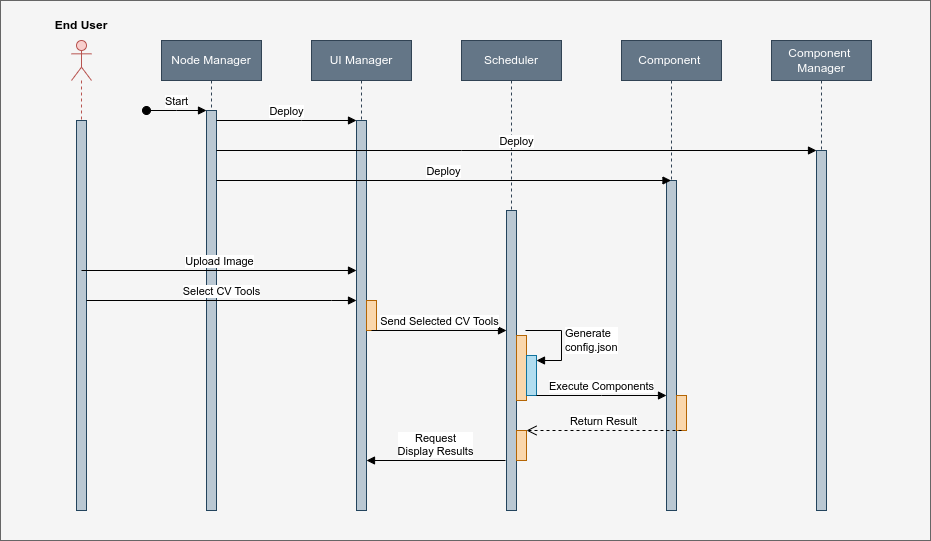

The diagram above was exported from draw.io. Its source (the exported page's mxGraphModel, read from the mxfile embedded in the PNG):
<mxGraphModel dx="2044" dy="662" grid="1" gridSize="10" guides="1" tooltips="1" connect="1" arrows="1" fold="1" page="1" pageScale="1" pageWidth="850" pageHeight="1100" math="0" shadow="0">
  <root>
    <mxCell id="0" />
    <mxCell id="1" parent="0" />
    <mxCell id="nMEeZYuCgd0DhH0Nnocz-47" value="" style="rounded=0;whiteSpace=wrap;html=1;fillColor=#f5f5f5;fontColor=#333333;strokeColor=#666666;" vertex="1" parent="1">
      <mxGeometry x="-121" width="930" height="540" as="geometry" />
    </mxCell>
    <mxCell id="nMEeZYuCgd0DhH0Nnocz-1" value="Node Manager" style="shape=umlLifeline;perimeter=lifelinePerimeter;whiteSpace=wrap;html=1;container=0;dropTarget=0;collapsible=0;recursiveResize=0;outlineConnect=0;portConstraint=eastwest;newEdgeStyle={&quot;edgeStyle&quot;:&quot;elbowEdgeStyle&quot;,&quot;elbow&quot;:&quot;vertical&quot;,&quot;curved&quot;:0,&quot;rounded&quot;:0};fillColor=#647687;strokeColor=#314354;fontColor=#ffffff;" vertex="1" parent="1">
      <mxGeometry x="40" y="40" width="100" height="470" as="geometry" />
    </mxCell>
    <mxCell id="nMEeZYuCgd0DhH0Nnocz-2" value="" style="html=1;points=[];perimeter=orthogonalPerimeter;outlineConnect=0;targetShapes=umlLifeline;portConstraint=eastwest;newEdgeStyle={&quot;edgeStyle&quot;:&quot;elbowEdgeStyle&quot;,&quot;elbow&quot;:&quot;vertical&quot;,&quot;curved&quot;:0,&quot;rounded&quot;:0};fillColor=#bac8d3;strokeColor=#23445d;" vertex="1" parent="nMEeZYuCgd0DhH0Nnocz-1">
      <mxGeometry x="45" y="70" width="10" height="400" as="geometry" />
    </mxCell>
    <mxCell id="nMEeZYuCgd0DhH0Nnocz-3" value="Start" style="html=1;verticalAlign=bottom;startArrow=oval;endArrow=block;startSize=8;edgeStyle=elbowEdgeStyle;elbow=vertical;curved=0;rounded=0;" edge="1" parent="nMEeZYuCgd0DhH0Nnocz-1" target="nMEeZYuCgd0DhH0Nnocz-2">
      <mxGeometry relative="1" as="geometry">
        <mxPoint x="-15" y="70" as="sourcePoint" />
      </mxGeometry>
    </mxCell>
    <mxCell id="nMEeZYuCgd0DhH0Nnocz-37" value="" style="html=1;verticalAlign=bottom;endArrow=block;edgeStyle=elbowEdgeStyle;elbow=vertical;curved=0;rounded=0;" edge="1" parent="nMEeZYuCgd0DhH0Nnocz-1" source="nMEeZYuCgd0DhH0Nnocz-2">
      <mxGeometry width="80" relative="1" as="geometry">
        <mxPoint x="55" y="320" as="sourcePoint" />
        <mxPoint x="55" y="305" as="targetPoint" />
        <Array as="points" />
      </mxGeometry>
    </mxCell>
    <mxCell id="nMEeZYuCgd0DhH0Nnocz-5" value="UI Manager" style="shape=umlLifeline;perimeter=lifelinePerimeter;whiteSpace=wrap;html=1;container=0;dropTarget=0;collapsible=0;recursiveResize=0;outlineConnect=0;portConstraint=eastwest;newEdgeStyle={&quot;edgeStyle&quot;:&quot;elbowEdgeStyle&quot;,&quot;elbow&quot;:&quot;vertical&quot;,&quot;curved&quot;:0,&quot;rounded&quot;:0};fillColor=#647687;fontColor=#ffffff;strokeColor=#314354;" vertex="1" parent="1">
      <mxGeometry x="190" y="40" width="100" height="470" as="geometry" />
    </mxCell>
    <mxCell id="nMEeZYuCgd0DhH0Nnocz-6" value="" style="html=1;points=[];perimeter=orthogonalPerimeter;outlineConnect=0;targetShapes=umlLifeline;portConstraint=eastwest;newEdgeStyle={&quot;edgeStyle&quot;:&quot;elbowEdgeStyle&quot;,&quot;elbow&quot;:&quot;vertical&quot;,&quot;curved&quot;:0,&quot;rounded&quot;:0};fillColor=#bac8d3;strokeColor=#23445d;" vertex="1" parent="nMEeZYuCgd0DhH0Nnocz-5">
      <mxGeometry x="45" y="80" width="10" height="390" as="geometry" />
    </mxCell>
    <mxCell id="nMEeZYuCgd0DhH0Nnocz-49" value="" style="html=1;points=[];perimeter=orthogonalPerimeter;outlineConnect=0;targetShapes=umlLifeline;portConstraint=eastwest;newEdgeStyle={&quot;edgeStyle&quot;:&quot;elbowEdgeStyle&quot;,&quot;elbow&quot;:&quot;vertical&quot;,&quot;curved&quot;:0,&quot;rounded&quot;:0};fillColor=#fad7ac;strokeColor=#b46504;" vertex="1" parent="nMEeZYuCgd0DhH0Nnocz-5">
      <mxGeometry x="55" y="260" width="10" height="30" as="geometry" />
    </mxCell>
    <mxCell id="nMEeZYuCgd0DhH0Nnocz-7" value="Deploy" style="html=1;verticalAlign=bottom;endArrow=block;edgeStyle=elbowEdgeStyle;elbow=vertical;curved=0;rounded=0;" edge="1" parent="1" source="nMEeZYuCgd0DhH0Nnocz-2" target="nMEeZYuCgd0DhH0Nnocz-6">
      <mxGeometry relative="1" as="geometry">
        <mxPoint x="195" y="130" as="sourcePoint" />
        <Array as="points">
          <mxPoint x="180" y="120" />
        </Array>
      </mxGeometry>
    </mxCell>
    <mxCell id="nMEeZYuCgd0DhH0Nnocz-11" value="Component&amp;nbsp;&lt;br&gt;Manager" style="shape=umlLifeline;perimeter=lifelinePerimeter;whiteSpace=wrap;html=1;container=0;dropTarget=0;collapsible=0;recursiveResize=0;outlineConnect=0;portConstraint=eastwest;newEdgeStyle={&quot;edgeStyle&quot;:&quot;elbowEdgeStyle&quot;,&quot;elbow&quot;:&quot;vertical&quot;,&quot;curved&quot;:0,&quot;rounded&quot;:0};fillColor=#647687;fontColor=#ffffff;strokeColor=#314354;" vertex="1" parent="1">
      <mxGeometry x="650" y="40" width="100" height="470" as="geometry" />
    </mxCell>
    <mxCell id="nMEeZYuCgd0DhH0Nnocz-12" value="" style="html=1;points=[];perimeter=orthogonalPerimeter;outlineConnect=0;targetShapes=umlLifeline;portConstraint=eastwest;newEdgeStyle={&quot;edgeStyle&quot;:&quot;elbowEdgeStyle&quot;,&quot;elbow&quot;:&quot;vertical&quot;,&quot;curved&quot;:0,&quot;rounded&quot;:0};fillColor=#bac8d3;strokeColor=#23445d;" vertex="1" parent="nMEeZYuCgd0DhH0Nnocz-11">
      <mxGeometry x="45" y="110" width="10" height="360" as="geometry" />
    </mxCell>
    <mxCell id="nMEeZYuCgd0DhH0Nnocz-13" value="Component&amp;nbsp;" style="shape=umlLifeline;perimeter=lifelinePerimeter;whiteSpace=wrap;html=1;container=0;dropTarget=0;collapsible=0;recursiveResize=0;outlineConnect=0;portConstraint=eastwest;newEdgeStyle={&quot;edgeStyle&quot;:&quot;elbowEdgeStyle&quot;,&quot;elbow&quot;:&quot;vertical&quot;,&quot;curved&quot;:0,&quot;rounded&quot;:0};fillColor=#647687;strokeColor=#314354;fontColor=#ffffff;" vertex="1" parent="1">
      <mxGeometry x="500" y="40" width="100" height="470" as="geometry" />
    </mxCell>
    <mxCell id="nMEeZYuCgd0DhH0Nnocz-14" value="" style="html=1;points=[];perimeter=orthogonalPerimeter;outlineConnect=0;targetShapes=umlLifeline;portConstraint=eastwest;newEdgeStyle={&quot;edgeStyle&quot;:&quot;elbowEdgeStyle&quot;,&quot;elbow&quot;:&quot;vertical&quot;,&quot;curved&quot;:0,&quot;rounded&quot;:0};fillColor=#bac8d3;strokeColor=#23445d;" vertex="1" parent="nMEeZYuCgd0DhH0Nnocz-13">
      <mxGeometry x="45" y="140" width="10" height="330" as="geometry" />
    </mxCell>
    <mxCell id="nMEeZYuCgd0DhH0Nnocz-57" value="" style="html=1;points=[];perimeter=orthogonalPerimeter;outlineConnect=0;targetShapes=umlLifeline;portConstraint=eastwest;newEdgeStyle={&quot;edgeStyle&quot;:&quot;elbowEdgeStyle&quot;,&quot;elbow&quot;:&quot;vertical&quot;,&quot;curved&quot;:0,&quot;rounded&quot;:0};fillColor=#fad7ac;strokeColor=#b46504;" vertex="1" parent="nMEeZYuCgd0DhH0Nnocz-13">
      <mxGeometry x="55" y="355" width="10" height="35" as="geometry" />
    </mxCell>
    <mxCell id="nMEeZYuCgd0DhH0Nnocz-15" value="Scheduler" style="shape=umlLifeline;perimeter=lifelinePerimeter;whiteSpace=wrap;html=1;container=0;dropTarget=0;collapsible=0;recursiveResize=0;outlineConnect=0;portConstraint=eastwest;newEdgeStyle={&quot;edgeStyle&quot;:&quot;elbowEdgeStyle&quot;,&quot;elbow&quot;:&quot;vertical&quot;,&quot;curved&quot;:0,&quot;rounded&quot;:0};fillColor=#647687;fontColor=#ffffff;strokeColor=#314354;" vertex="1" parent="1">
      <mxGeometry x="340" y="40" width="100" height="470" as="geometry" />
    </mxCell>
    <mxCell id="nMEeZYuCgd0DhH0Nnocz-16" value="" style="html=1;points=[];perimeter=orthogonalPerimeter;outlineConnect=0;targetShapes=umlLifeline;portConstraint=eastwest;newEdgeStyle={&quot;edgeStyle&quot;:&quot;elbowEdgeStyle&quot;,&quot;elbow&quot;:&quot;vertical&quot;,&quot;curved&quot;:0,&quot;rounded&quot;:0};fillColor=#bac8d3;strokeColor=#23445d;" vertex="1" parent="nMEeZYuCgd0DhH0Nnocz-15">
      <mxGeometry x="45" y="170" width="10" height="300" as="geometry" />
    </mxCell>
    <mxCell id="nMEeZYuCgd0DhH0Nnocz-51" value="" style="html=1;points=[];perimeter=orthogonalPerimeter;outlineConnect=0;targetShapes=umlLifeline;portConstraint=eastwest;newEdgeStyle={&quot;edgeStyle&quot;:&quot;elbowEdgeStyle&quot;,&quot;elbow&quot;:&quot;vertical&quot;,&quot;curved&quot;:0,&quot;rounded&quot;:0};fillColor=#fad7ac;strokeColor=#b46504;" vertex="1" parent="nMEeZYuCgd0DhH0Nnocz-15">
      <mxGeometry x="55" y="295" width="10" height="65" as="geometry" />
    </mxCell>
    <mxCell id="nMEeZYuCgd0DhH0Nnocz-17" value="Deploy" style="html=1;verticalAlign=bottom;endArrow=block;edgeStyle=elbowEdgeStyle;elbow=vertical;curved=0;rounded=0;" edge="1" parent="1" source="nMEeZYuCgd0DhH0Nnocz-2" target="nMEeZYuCgd0DhH0Nnocz-12">
      <mxGeometry width="80" relative="1" as="geometry">
        <mxPoint x="470" y="170" as="sourcePoint" />
        <mxPoint x="380" y="150" as="targetPoint" />
        <Array as="points">
          <mxPoint x="340" y="150" />
          <mxPoint x="280" y="160" />
          <mxPoint x="170" y="150" />
        </Array>
      </mxGeometry>
    </mxCell>
    <mxCell id="nMEeZYuCgd0DhH0Nnocz-18" value="Deploy" style="html=1;verticalAlign=bottom;endArrow=block;edgeStyle=elbowEdgeStyle;elbow=vertical;curved=0;rounded=0;" edge="1" parent="1" source="nMEeZYuCgd0DhH0Nnocz-2" target="nMEeZYuCgd0DhH0Nnocz-13">
      <mxGeometry width="80" relative="1" as="geometry">
        <mxPoint x="100" y="180" as="sourcePoint" />
        <mxPoint x="387.5" y="180" as="targetPoint" />
        <Array as="points">
          <mxPoint x="337.5" y="180" />
          <mxPoint x="277.5" y="190" />
          <mxPoint x="167.5" y="180" />
        </Array>
      </mxGeometry>
    </mxCell>
    <mxCell id="nMEeZYuCgd0DhH0Nnocz-24" value="" style="shape=umlLifeline;perimeter=lifelinePerimeter;whiteSpace=wrap;html=1;container=1;dropTarget=0;collapsible=0;recursiveResize=0;outlineConnect=0;portConstraint=eastwest;newEdgeStyle={&quot;edgeStyle&quot;:&quot;elbowEdgeStyle&quot;,&quot;elbow&quot;:&quot;vertical&quot;,&quot;curved&quot;:0,&quot;rounded&quot;:0};participant=umlActor;fillColor=#f8cecc;strokeColor=#b85450;" vertex="1" parent="1">
      <mxGeometry x="-50" y="40" width="20" height="470" as="geometry" />
    </mxCell>
    <mxCell id="nMEeZYuCgd0DhH0Nnocz-42" value="" style="html=1;points=[];perimeter=orthogonalPerimeter;outlineConnect=0;targetShapes=umlLifeline;portConstraint=eastwest;newEdgeStyle={&quot;edgeStyle&quot;:&quot;elbowEdgeStyle&quot;,&quot;elbow&quot;:&quot;vertical&quot;,&quot;curved&quot;:0,&quot;rounded&quot;:0};fillColor=#bac8d3;strokeColor=#23445d;" vertex="1" parent="nMEeZYuCgd0DhH0Nnocz-24">
      <mxGeometry x="5" y="80" width="10" height="390" as="geometry" />
    </mxCell>
    <mxCell id="nMEeZYuCgd0DhH0Nnocz-29" value="Upload Image" style="html=1;verticalAlign=bottom;endArrow=block;edgeStyle=elbowEdgeStyle;elbow=vertical;curved=0;rounded=0;" edge="1" target="nMEeZYuCgd0DhH0Nnocz-6" parent="1">
      <mxGeometry relative="1" as="geometry">
        <mxPoint x="-40" y="270" as="sourcePoint" />
        <mxPoint x="230" y="270" as="targetPoint" />
      </mxGeometry>
    </mxCell>
    <mxCell id="nMEeZYuCgd0DhH0Nnocz-45" value="&lt;b&gt;End User&lt;/b&gt;" style="text;html=1;strokeColor=none;fillColor=none;align=center;verticalAlign=middle;whiteSpace=wrap;rounded=0;" vertex="1" parent="1">
      <mxGeometry x="-70" y="10" width="60" height="30" as="geometry" />
    </mxCell>
    <mxCell id="nMEeZYuCgd0DhH0Nnocz-48" value="Select CV Tools" style="html=1;verticalAlign=bottom;endArrow=block;edgeStyle=elbowEdgeStyle;elbow=vertical;curved=0;rounded=0;" edge="1" parent="1" source="nMEeZYuCgd0DhH0Nnocz-42" target="nMEeZYuCgd0DhH0Nnocz-6">
      <mxGeometry width="80" relative="1" as="geometry">
        <mxPoint x="320" y="280" as="sourcePoint" />
        <mxPoint x="400" y="280" as="targetPoint" />
        <Array as="points">
          <mxPoint x="210" y="300" />
        </Array>
      </mxGeometry>
    </mxCell>
    <mxCell id="nMEeZYuCgd0DhH0Nnocz-50" value="Send Selected CV Tools" style="html=1;verticalAlign=bottom;endArrow=block;edgeStyle=elbowEdgeStyle;elbow=vertical;curved=0;rounded=0;" edge="1" parent="1" target="nMEeZYuCgd0DhH0Nnocz-16">
      <mxGeometry width="80" relative="1" as="geometry">
        <mxPoint x="250" y="330" as="sourcePoint" />
        <mxPoint x="330" y="330" as="targetPoint" />
      </mxGeometry>
    </mxCell>
    <mxCell id="nMEeZYuCgd0DhH0Nnocz-52" value="" style="html=1;points=[];perimeter=orthogonalPerimeter;outlineConnect=0;targetShapes=umlLifeline;portConstraint=eastwest;newEdgeStyle={&quot;edgeStyle&quot;:&quot;elbowEdgeStyle&quot;,&quot;elbow&quot;:&quot;vertical&quot;,&quot;curved&quot;:0,&quot;rounded&quot;:0};fillColor=#b1ddf0;strokeColor=#10739e;" vertex="1" parent="1">
      <mxGeometry x="405" y="355" width="10" height="40" as="geometry" />
    </mxCell>
    <mxCell id="nMEeZYuCgd0DhH0Nnocz-53" value="Generate&lt;br&gt;config.json" style="html=1;align=left;spacingLeft=2;endArrow=block;rounded=0;edgeStyle=orthogonalEdgeStyle;curved=0;rounded=0;" edge="1" target="nMEeZYuCgd0DhH0Nnocz-52" parent="1">
      <mxGeometry relative="1" as="geometry">
        <mxPoint x="404" y="330" as="sourcePoint" />
        <Array as="points">
          <mxPoint x="440" y="360" />
        </Array>
      </mxGeometry>
    </mxCell>
    <mxCell id="nMEeZYuCgd0DhH0Nnocz-56" value="Execute Components" style="html=1;verticalAlign=bottom;endArrow=block;edgeStyle=elbowEdgeStyle;elbow=vertical;curved=0;rounded=0;" edge="1" parent="1" target="nMEeZYuCgd0DhH0Nnocz-14">
      <mxGeometry width="80" relative="1" as="geometry">
        <mxPoint x="415" y="395" as="sourcePoint" />
        <mxPoint x="495" y="395" as="targetPoint" />
      </mxGeometry>
    </mxCell>
    <mxCell id="nMEeZYuCgd0DhH0Nnocz-58" value="Return Result" style="html=1;verticalAlign=bottom;endArrow=open;dashed=1;endSize=8;edgeStyle=elbowEdgeStyle;elbow=vertical;curved=0;rounded=0;" edge="1" parent="1" target="nMEeZYuCgd0DhH0Nnocz-59">
      <mxGeometry relative="1" as="geometry">
        <mxPoint x="560" y="430" as="sourcePoint" />
        <mxPoint x="480" y="430" as="targetPoint" />
      </mxGeometry>
    </mxCell>
    <mxCell id="nMEeZYuCgd0DhH0Nnocz-59" value="" style="html=1;points=[];perimeter=orthogonalPerimeter;outlineConnect=0;targetShapes=umlLifeline;portConstraint=eastwest;newEdgeStyle={&quot;edgeStyle&quot;:&quot;elbowEdgeStyle&quot;,&quot;elbow&quot;:&quot;vertical&quot;,&quot;curved&quot;:0,&quot;rounded&quot;:0};fillColor=#fad7ac;strokeColor=#b46504;" vertex="1" parent="1">
      <mxGeometry x="395" y="430" width="10" height="30" as="geometry" />
    </mxCell>
    <mxCell id="nMEeZYuCgd0DhH0Nnocz-60" value="Request&lt;br&gt;Display Results" style="html=1;verticalAlign=bottom;endArrow=block;edgeStyle=elbowEdgeStyle;elbow=vertical;curved=0;rounded=0;" edge="1" parent="1" target="nMEeZYuCgd0DhH0Nnocz-6">
      <mxGeometry width="80" relative="1" as="geometry">
        <mxPoint x="384" y="460" as="sourcePoint" />
        <mxPoint x="304" y="460" as="targetPoint" />
      </mxGeometry>
    </mxCell>
  </root>
</mxGraphModel>